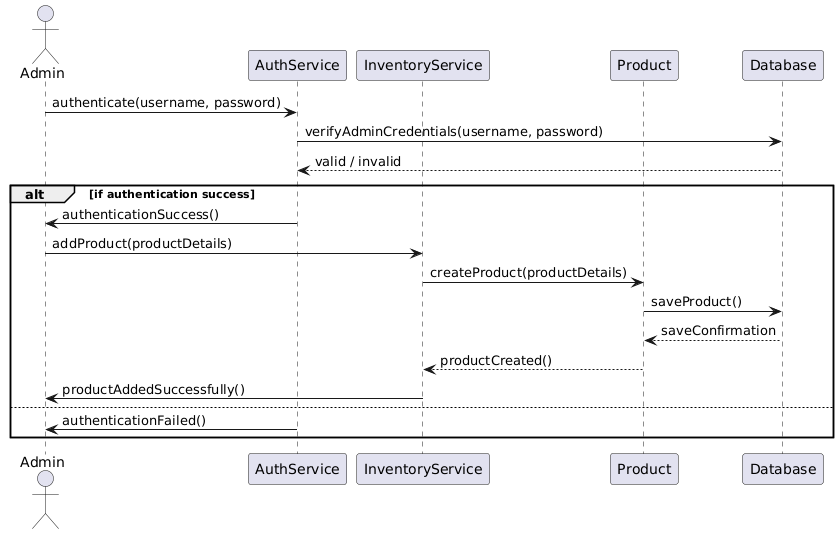

The diagram above was rendered by PlantUML. Its source (embedded in the PNG):
@startuml
actor Admin
participant "AuthService" as AuthService
participant "InventoryService" as InventoryService
participant "Product" as Product
participant "Database" as Database

Admin -> AuthService : authenticate(username, password)
AuthService -> Database : verifyAdminCredentials(username, password)
Database --> AuthService : valid / invalid

alt if authentication success
    AuthService -> Admin : authenticationSuccess()

    Admin -> InventoryService : addProduct(productDetails)
    InventoryService -> Product : createProduct(productDetails)
    Product -> Database : saveProduct()
    Database --> Product : saveConfirmation
    Product --> InventoryService : productCreated()
    InventoryService -> Admin : productAddedSuccessfully()

else
    AuthService -> Admin : authenticationFailed()
end
@enduml